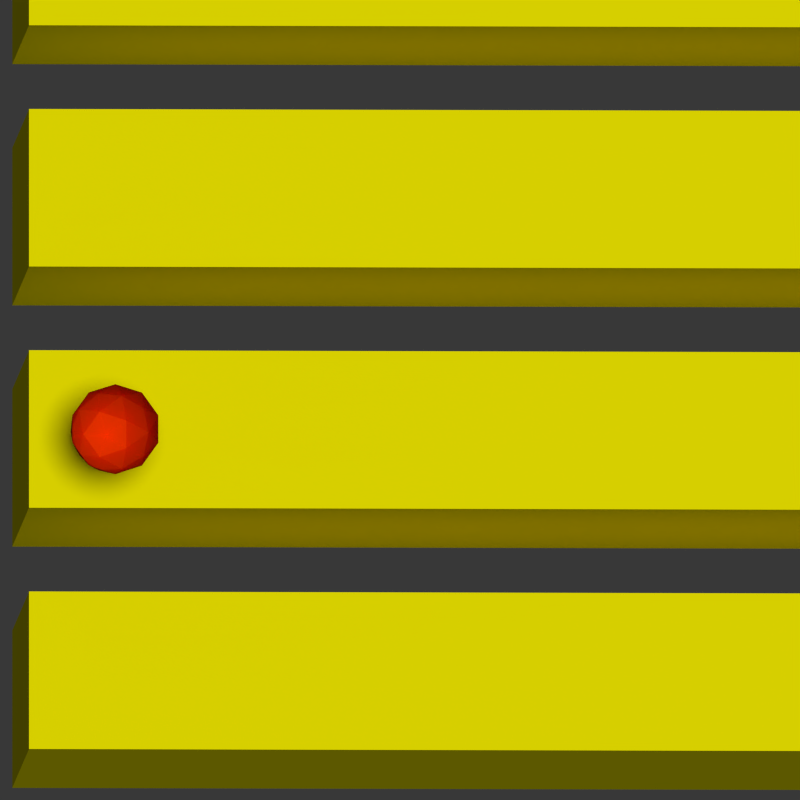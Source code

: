 # Source: spinoff_icon_model_140106_v2.blend  (saved by Blender 2.69.0; exported with 4.5.12 LTS)
import bpy
from mathutils import Matrix  # noqa: F401  (used for matrix-valued properties, if any)

bpy.ops.wm.read_factory_settings(use_empty=True)
scene = bpy.context.scene
scene.name = 'Scene'

# ---- collections
col_collection_1 = bpy.data.collections.new('Collection 1'); scene.collection.children.link(col_collection_1)
col_collection_10 = bpy.data.collections.new('Collection 10'); scene.collection.children.link(col_collection_10)

# ---- materials (node trees are filled in below, after node groups)
mat_material_009 = bpy.data.materials.new('Material.009')
mat_material_009.alpha_threshold = 0.0
mat_material_009.roughness = 0.5
mat_material_009.line_color = (0.0, 0.0, 0.0, 1.0)
mat_material_010 = bpy.data.materials.new('Material.010')
mat_material_010.alpha_threshold = 0.0
mat_material_010.roughness = 0.5
mat_material_010.line_color = (0.0, 0.0, 0.0, 1.0)

# ---- material node trees
mat_material_009.use_nodes = True; mat_material_009.node_tree.nodes.clear()
_N = mat_material_009.node_tree.nodes; _L = mat_material_009.node_tree.links
n0 = _N.new('ShaderNodeOutputMaterial'); n0.name = 'Material Output'; n0.location = (300, 300)
n1 = _N.new('ShaderNodeBsdfDiffuse'); n1.name = 'Diffuse BSDF'; n1.location = (100, 300)
n1.inputs[0].default_value = (0.8, 0.06352, 0.0, 1.0)
_L.new(n1.outputs[0], n0.inputs[0])
n0.is_active_output = True
mat_material_010.use_nodes = True; mat_material_010.node_tree.nodes.clear()
_N = mat_material_010.node_tree.nodes; _L = mat_material_010.node_tree.links
n0 = _N.new('ShaderNodeOutputMaterial'); n0.name = 'Material Output'; n0.location = (555, 318)
n1 = _N.new('ShaderNodeMixShader'); n1.name = 'Mix Shader.001'; n1.location = (155, 355)
n1.inputs[0].default_value = 0.0
n2 = _N.new('ShaderNodeBsdfDiffuse'); n2.name = 'Diffuse BSDF'; n2.location = (-172, 350)
n2.inputs[0].default_value = (1.0, 0.9194, 0.0, 1.0)
n3 = _N.new('ShaderNodeMixShader'); n3.name = 'Mix Shader'; n3.location = (378, 426)
n4 = _N.new('ShaderNodeWireframe'); n4.name = 'Wireframe'; n4.location = (-300, 523)
n4.use_pixel_size = True
n4.inputs[0].default_value = 5.0
_L.new(n3.outputs[0], n0.inputs[0])
_L.new(n1.outputs[0], n3.inputs[1])
_L.new(n2.outputs[0], n1.inputs[1])
_L.new(n1.outputs[0], n3.inputs[2])
n0.is_active_output = True

# ---- world
world_world = bpy.data.worlds.new('World'); scene.world = world_world
world_world.use_nodes = True; world_world.node_tree.nodes.clear()
_N = world_world.node_tree.nodes; _L = world_world.node_tree.links
n0 = _N.new('ShaderNodeOutputWorld'); n0.name = 'World Output'; n0.location = (300, 300)
n1 = _N.new('ShaderNodeBackground'); n1.name = 'Background'; n1.location = (110, 300)
n1.inputs[0].default_value = (0.03968, 0.03968, 0.03968, 1.0)
_L.new(n1.outputs[0], n0.inputs[0])
n0.is_active_output = True
world_world.color = (0.05088, 0.05088, 0.05088)
world_world.use_sun_shadow = False
world_world.sun_shadow_jitter_overblur = 0.0
world_world.cycles.sampling_method = 'MANUAL'
world_world.cycles.sample_map_resolution = 256

# ---- cameras
cam_camera = bpy.data.cameras.new('Camera')
cam_camera.type = 'ORTHO'
cam_camera.clip_end = 100.0
cam_camera.lens = 35.0
cam_camera.sensor_width = 50.0
cam_camera.sensor_height = 18.0
cam_camera.ortho_scale = 1.16
cam_camera.display_size = 2.0
cam_camera.dof.focus_distance = 0.0

# ---- lights
light_lamp = bpy.data.lights.new('Lamp', 'SUN')
light_lamp.transmission_factor = 0.0
light_lamp.cutoff_distance = 30.0
light_lamp.angle = 0.1993
light_lamp.energy = 1.0
light_lamp.shadow_buffer_clip_start = 1.001
light_lamp.shadow_soft_size = 0.1
light_lamp.shadow_cascade_max_distance = 1000.0
light_lamp.cycles.use_multiple_importance_sampling = False
light_sun = bpy.data.lights.new('Sun', 'SUN')
light_sun.transmission_factor = 0.0
light_sun.angle = 0.1993
light_sun.energy = 1.0
light_sun.shadow_buffer_clip_start = 0.5
light_sun.shadow_soft_size = 0.1
light_sun.shadow_cascade_max_distance = 1000.0
light_sun.cycles.use_multiple_importance_sampling = False

# ---- meshes
me_icosphere_001 = bpy.data.meshes.new('Icosphere.001')
me_icosphere_001.from_pydata([(0.6148, 1.056, -0.3694), (0.6623, 1.021, -0.244), (0.5966, 1.0, -0.244), (0.5561, 1.056, -0.244), (0.5966, 1.112, -0.244), (0.6623, 1.09, -0.244), (0.6041, 1.023, -0.3355), (0.6427, 1.036, -0.3355), (0.632, 1.003, -0.2618), (0.6706, 1.056, -0.2618), (0.6427, 1.076, -0.3355), (0.5803, 1.056, -0.3355), (0.5696, 1.023, -0.2618), (0.6041, 1.089, -0.3355), (0.5696, 1.089, -0.2618), (0.632, 1.109, -0.2618), (0.6772, 1.036, -0.1425), (0.6772, 1.076, -0.1425), (0.6148, 0.9902, -0.1425), (0.6534, 1.003, -0.1425), (0.5523, 1.036, -0.1425), (0.5762, 1.003, -0.1425), (0.5762, 1.109, -0.1425), (0.5523, 1.076, -0.1425), (0.6534, 1.109, -0.1425), (0.6148, 1.121, -0.1425)], [], [(0, 7, 6), (1, 7, 9), (0, 6, 11), (0, 11, 13), (0, 13, 10), (1, 9, 16), (2, 8, 18), (3, 12, 20), (4, 14, 22), (5, 15, 24), (1, 16, 19), (2, 18, 21), (3, 20, 23), (4, 22, 25), (5, 24, 17), (6, 8, 2), (6, 7, 8), (7, 1, 8), (9, 10, 5), (9, 7, 10), (7, 0, 10), (11, 12, 3), (11, 6, 12), (6, 2, 12), (13, 14, 4), (13, 11, 14), (11, 3, 14), (10, 15, 5), (10, 13, 15), (13, 4, 15), (16, 9, 17), (9, 5, 17), (18, 8, 19), (8, 1, 19), (20, 12, 21), (12, 2, 21), (22, 14, 23), (14, 3, 23), (24, 15, 25), (15, 4, 25)])
me_icosphere_001.materials.append(mat_material_009)
me_icosphere_001.use_remesh_preserve_volume = False
me_icosphere_001.use_remesh_preserve_attributes = False
me_icosphere_001.use_mirror_vertex_groups = False
me_icosphere_001.update()
me_icosphere = bpy.data.meshes.new('Icosphere')
me_icosphere.from_pydata([(0.9071, -0.04818, 0.0), (-1.093, -0.04818, 0.0), (0.9071, -0.2768, 0.0), (-1.093, -0.2768, 0.0), (0.9071, -0.04818, 0.0), (-1.093, -0.04818, 0.0), (0.9071, -0.2768, 0.0), (-1.093, -0.2768, 0.0), (0.9071, -0.04818, 0.0), (-1.093, -0.04818, 0.0), (0.9071, -0.2768, 0.0), (-1.093, -0.2768, 0.0), (0.9071, -0.08885, -0.3866), (-1.093, -0.08885, -0.3866), (0.9071, -0.3175, -0.3866), (-1.093, -0.3175, -0.3866)], [], [(2, 0, 1, 3), (4, 6, 10, 8), (0, 2, 6, 4), (3, 1, 5, 7), (2, 3, 7, 6), (1, 0, 4, 5), (8, 10, 14, 12), (7, 5, 9, 11), (6, 7, 11, 10), (5, 4, 8, 9), (14, 15, 13, 12), (11, 9, 13, 15), (10, 11, 15, 14), (9, 8, 12, 13)])
me_icosphere.materials.append(mat_material_010)
me_icosphere.use_remesh_preserve_volume = False
me_icosphere.use_remesh_preserve_attributes = False
me_icosphere.use_mirror_vertex_groups = False
me_icosphere.update()

# ---- objects
ob_icosphere_001 = bpy.data.objects.new('Icosphere.001', me_icosphere_001)
ob_icosphere = bpy.data.objects.new('Icosphere', me_icosphere)
ob_field_001 = bpy.data.objects.new('Field.001', None)
ob_lamp = bpy.data.objects.new('Lamp', light_lamp)
ob_camera = bpy.data.objects.new('Camera', cam_camera)
ob_sun = bpy.data.objects.new('Sun', light_sun)

# ---- transforms, parenting, visibility, modifiers, constraints
ob_icosphere_001.location = (4.45, -0.6442, 1.673)
ob_icosphere_001.lineart.crease_threshold = 0.0
ob_icosphere.location = (6.052, 0.2367, 1.218)
ob_icosphere.lineart.crease_threshold = 0.0
_m = ob_icosphere.modifiers.new('Array', 'ARRAY')
_m.count = 5
_m.constant_offset_displace = (0.0, 0.0, 0.0)
_m.relative_offset_displace = (1.2, 0.0, 0.0)
_m = ob_icosphere.modifiers.new('Array.001', 'ARRAY')
_m.count = 5
_m.constant_offset_displace = (0.0, 0.0, 0.0)
_m.relative_offset_displace = (0.0, 1.3, 0.0)
ob_field_001.location = (4.512, 0.1022, 0.3047)
ob_field_001.empty_image_offset = (0.0, 0.0)
ob_field_001.lineart.crease_threshold = 0.0
ob_lamp.location = (4.076, 1.005, 5.904)
ob_lamp.lock_rotations_4d = False
ob_lamp.empty_display_type = 'ARROWS'
ob_lamp.color = (0.0, 0.0, 0.0, 0.0)
ob_lamp.lineart.crease_threshold = 0.0
ob_camera.location = (5.135, 0.2306, 6.98)
ob_camera.rotation_euler = (0.04105, -0.06292, -1.352e-08)
ob_camera.lock_rotations_4d = False
ob_camera.empty_display_type = 'ARROWS'
ob_camera.color = (0.0, 0.0, 0.0, 0.0)
ob_camera.display_type = 'WIRE'
ob_camera.lineart.crease_threshold = 0.0
ob_sun.location = (4.986, 0.4265, 1.108)
ob_sun.lineart.crease_threshold = 0.0

# ---- collection membership
col_collection_1.objects.link(ob_icosphere_001)
col_collection_1.objects.link(ob_icosphere)
col_collection_1.objects.link(ob_field_001)
col_collection_1.objects.link(ob_lamp)
col_collection_1.objects.link(ob_camera)
col_collection_10.objects.link(ob_sun)

# ---- scene / render settings (as saved in the file)
scene.camera = ob_camera
scene.frame_start = 1; scene.frame_end = 250; scene.frame_set(1)
scene.render.engine = 'CYCLES'
scene.render.image_settings.compression = 90
scene.render.resolution_x = 1080
scene.render.resolution_percentage = 10
scene.render.dither_intensity = 0.0
scene.render.film_transparent = True
scene.cycles.use_denoising = False
scene.cycles.samples = 144
scene.cycles.sampling_pattern = 'TABULATED_SOBOL'
scene.cycles.light_sampling_threshold = 0.0
scene.cycles.use_adaptive_sampling = False
scene.cycles.use_light_tree = False
scene.cycles.blur_glossy = 0.0
scene.cycles.max_bounces = 128
scene.cycles.diffuse_bounces = 128
scene.cycles.glossy_bounces = 128
scene.cycles.transmission_bounces = 128
scene.cycles.volume_bounces = 1
scene.cycles.transparent_max_bounces = 128
scene.cycles.pixel_filter_type = 'GAUSSIAN'
scene.cycles.sample_clamp_indirect = 0.0
scene.view_settings.view_transform = 'Standard'
bpy.context.view_layer.update()
